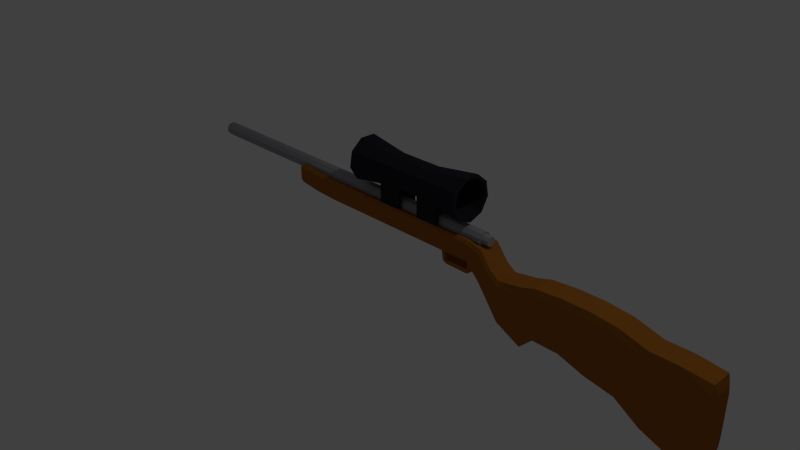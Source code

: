 # Source: Sniperrifle.blend  (saved by Blender 2.71.0; exported with 4.5.12 LTS)
import bpy
from mathutils import Matrix  # noqa: F401  (used for matrix-valued properties, if any)

bpy.ops.wm.read_factory_settings(use_empty=True)
scene = bpy.context.scene
scene.name = 'Scene'

# ---- collections
col_collection_1 = bpy.data.collections.new('Collection 1'); scene.collection.children.link(col_collection_1)

# ---- materials (node trees are filled in below, after node groups)
mat_snipermetalmaterial = bpy.data.materials.new('SniperMetalMAterial')
mat_snipermetalmaterial.alpha_threshold = 0.0
mat_snipermetalmaterial.use_transparent_shadow = False
mat_snipermetalmaterial.diffuse_color = (0.3325, 0.3263, 0.3588, 1.0)
mat_snipermetalmaterial.specular_color = (0.4368, 0.5912, 0.6267)
mat_snipermetalmaterial.roughness = 0.5
mat_snipermetalmaterial.line_color = (0.0, 0.0, 0.0, 1.0)
mat_sniperwoodmaterial = bpy.data.materials.new('SniperWoodMAterial')
mat_sniperwoodmaterial.alpha_threshold = 0.0
mat_sniperwoodmaterial.use_transparent_shadow = False
mat_sniperwoodmaterial.diffuse_color = (0.3757, 0.1318, 0.01922, 1.0)
mat_sniperwoodmaterial.specular_color = (0.7613, 0.4222, 0.1033)
mat_sniperwoodmaterial.roughness = 0.5
mat_sniperwoodmaterial.line_color = (0.0, 0.0, 0.0, 1.0)
mat_sniperscope = bpy.data.materials.new('SniperScope')
mat_sniperscope.alpha_threshold = 0.0
mat_sniperscope.use_transparent_shadow = False
mat_sniperscope.diffuse_color = (0.02355, 0.02303, 0.0331, 1.0)
mat_sniperscope.specular_color = (0.06072, 0.06072, 0.06072)
mat_sniperscope.roughness = 0.5
mat_sniperscope.specular_intensity = 0.4895
mat_sniperscope.line_color = (0.0, 0.0, 0.0, 1.0)

# ---- material node trees

# ---- world
world_world = bpy.data.worlds.new('World'); scene.world = world_world
world_world.color = (0.05088, 0.05088, 0.05088)
world_world.use_sun_shadow = False
world_world.sun_shadow_jitter_overblur = 0.0
world_world.cycles.sampling_method = 'MANUAL'
world_world.cycles.sample_map_resolution = 256

# ---- cameras
cam_camera = bpy.data.cameras.new('Camera')
cam_camera.clip_end = 100.0
cam_camera.lens = 35.0
cam_camera.sensor_width = 32.0
cam_camera.sensor_height = 18.0
cam_camera.ortho_scale = 7.314
cam_camera.dof.focus_distance = 0.0
cam_camera.dof.aperture_fstop = 128.0

# ---- lights
light_lamp = bpy.data.lights.new('Lamp', 'POINT')
light_lamp.transmission_factor = 0.0
light_lamp.cutoff_distance = 30.0
light_lamp.energy = 100.0
light_lamp.shadow_buffer_clip_start = 1.001
light_lamp.shadow_soft_size = 0.1
light_lamp.shadow_maximum_resolution = 0.006
light_lamp.use_absolute_resolution = True
light_lamp.cycles.use_multiple_importance_sampling = False

# ---- meshes
me_cube = bpy.data.meshes.new('Cube')
me_cube.from_pydata([(-0.05425, 0.9848, 1.274), (1.649, 0.9492, 1.269), (-0.05504, 0.6424, 1.098), (1.648, 0.6177, 1.099), (-0.05546, 0.0003401, 1.029), (1.648, -0.00375, 1.032), (-0.05531, -0.6409, 1.099), (1.648, -0.6245, 1.099), (-0.05467, -0.9812, 1.275), (1.649, -0.9539, 1.27), (-0.05383, -0.8615, 1.475), (1.649, -0.838, 1.463), (-0.05319, -0.3377, 1.605), (1.65, -0.331, 1.589), (-0.05304, 0.3451, 1.605), (1.65, 0.33, 1.589), (-0.05346, 0.8674, 1.474), (1.65, 0.8356, 1.462), (0.5135, 0.6986, 1.287), (1.081, 0.6973, 1.284), (1.081, 0.4541, 1.16), (0.513, 0.4554, 1.162), (1.08, -0.001922, 1.111), (0.5127, -0.0005397, 1.113), (1.081, -0.4573, 1.16), (0.5128, -0.4559, 1.162), (1.081, -0.6991, 1.285), (0.5132, -0.6977, 1.287), (1.082, -0.614, 1.427), (0.5138, -0.6126, 1.429), (1.082, -0.242, 1.519), (0.5143, -0.2406, 1.522), (1.082, 0.2429, 1.519), (0.5144, 0.2443, 1.522), (1.082, 0.6139, 1.426), (0.5141, 0.6153, 1.429), (-0.05425, 0.8452, 1.281), (1.649, 0.8141, 1.276), (-0.05493, 0.5514, 1.131), (1.648, 0.5297, 1.13), (-0.05528, 0.0005899, 1.071), (1.648, -0.003508, 1.073), (-0.05516, -0.5496, 1.131), (1.648, -0.5361, 1.131), (-0.05461, -0.8416, 1.282), (1.649, -0.8188, 1.277), (-0.05389, -0.7389, 1.454), (1.649, -0.7193, 1.443), (-0.05334, -0.2894, 1.565), (1.65, -0.2843, 1.551), (-0.05322, 0.2964, 1.565), (1.65, 0.2828, 1.55), (-0.05357, 0.7445, 1.453), (1.65, 0.7166, 1.442), (0.5135, 0.5995, 1.292), (1.081, 0.5981, 1.29), (1.081, 0.3895, 1.183), (0.5131, 0.3909, 1.185), (1.081, -0.001744, 1.141), (0.5128, -0.0003622, 1.143), (1.081, -0.3925, 1.183), (0.5129, -0.3911, 1.185), (1.081, -0.5999, 1.29), (0.5133, -0.5985, 1.293), (1.082, -0.5269, 1.412), (0.5138, -0.5256, 1.414), (1.082, -0.2077, 1.491), (0.5142, -0.2064, 1.494), (1.082, 0.2083, 1.491), (0.5143, 0.2097, 1.493), (1.082, 0.5266, 1.411), (0.514, 0.528, 1.414), (-3.072, 0.3142, 0.9199), (1.864, 0.3142, 0.9035), (-3.073, 0.2431, 0.8616), (1.864, 0.2431, 0.8452), (-3.073, 0.06318, 0.8306), (1.864, 0.06318, 0.8142), (-3.073, -0.1414, 0.8414), (1.864, -0.1414, 0.825), (-3.073, -0.275, 0.8889), (1.864, -0.275, 0.8725), (-3.072, -0.275, 0.9509), (1.864, -0.275, 0.9345), (-3.072, -0.1414, 0.9984), (1.864, -0.1414, 0.982), (-3.072, 0.06318, 1.009), (1.864, 0.06318, 0.9927), (-3.072, 0.2431, 0.9782), (1.864, 0.2431, 0.9617), (4.746, 0.4474, -0.4275), (4.746, -0.4474, -0.4275), (-1.225, -0.4769, 0.6814), (-1.225, 0.4769, 0.6814), (4.746, 0.4474, 0.5455), (4.746, -0.4474, 0.5455), (-1.225, -0.4769, 0.9258), (-1.225, 0.4769, 0.9258), (4.406, 0.4769, -0.4631), (4.065, 0.4769, -0.3305), (3.725, 0.6418, -0.1679), (3.383, 0.4471, -0.05508), (3.043, 0.4769, 0.04075), (2.702, 0.4769, 0.04075), (2.531, 0.4769, -0.1234), (2.021, 0.4768, 0.2884), (1.897, 0.4769, 0.455), (1.726, 0.4769, 0.6245), (1.561, 0.4769, 0.6249), (1.265, 0.4769, 0.6249), (0.9351, 0.4769, 0.6249), (0.6266, 0.4769, 0.6249), (0.3181, 0.4769, 0.6249), (0.009548, 0.4769, 0.6249), (-0.299, 0.4769, 0.6249), (-0.6075, 0.4769, 0.6249), (-0.916, 0.4769, 0.6405), (4.406, -0.4769, -0.4631), (4.065, -0.4769, -0.3305), (3.725, -0.3119, -0.1679), (3.383, -0.5067, -0.05579), (3.043, -0.4769, 0.04075), (2.702, -0.4769, 0.04075), (2.531, -0.4769, -0.1234), (2.021, -0.4769, 0.2884), (1.897, -0.4769, 0.4551), (1.726, -0.4769, 0.6245), (1.561, -0.4769, 0.6249), (1.265, -0.4769, 0.6249), (0.9351, -0.4769, 0.6249), (0.6266, -0.4769, 0.6249), (0.3181, -0.4769, 0.6249), (0.009548, -0.4769, 0.6249), (-0.299, -0.4769, 0.6249), (-0.6075, -0.4769, 0.6249), (-0.916, -0.4769, 0.6405), (4.406, 0.4769, 0.5812), (4.065, 0.4769, 0.5812), (3.724, 0.4769, 0.6765), (3.383, 0.4769, 0.7105), (3.043, 0.4769, 0.7105), (2.702, 0.4769, 0.6801), (2.509, 0.4769, 0.6203), (2.093, 0.4383, 0.6653), (1.933, 0.4769, 0.8536), (1.725, 0.4769, 0.8942), (1.552, 0.4769, 0.8942), (1.244, 0.4769, 0.8942), (0.9351, 0.4769, 0.8942), (0.6266, 0.4769, 0.8942), (0.3181, 0.4769, 0.8942), (0.009548, 0.4769, 0.8942), (-0.299, 0.4769, 0.8942), (-0.6075, 0.4769, 0.8942), (-0.916, 0.4769, 0.9018), (4.406, -0.4769, 0.5812), (4.065, -0.4769, 0.5812), (3.724, -0.4769, 0.6765), (3.383, -0.4769, 0.7105), (3.043, -0.4769, 0.7105), (2.702, -0.4769, 0.6801), (2.509, -0.4769, 0.6203), (2.093, -0.5154, 0.6653), (1.933, -0.4769, 0.8536), (1.725, -0.4769, 0.8942), (1.552, -0.4769, 0.8942), (1.244, -0.4769, 0.8942), (0.9351, -0.4769, 0.8942), (0.6266, -0.4769, 0.8942), (0.3181, -0.4769, 0.8942), (0.009548, -0.4769, 0.8942), (-0.299, -0.4769, 0.8942), (-0.6075, -0.4769, 0.8942), (-0.916, -0.4769, 0.9018), (2.196, 0.4769, 0.04312), (2.196, -0.4769, 0.04312), (2.209, 0.4654, 0.5735), (2.209, -0.4884, 0.5735), (4.746, -8.801e-08, -0.4275), (-1.225, 8.866e-08, 0.6814), (4.746, -3.017e-07, 0.5455), (-1.225, 3.181e-08, 0.9073), (4.406, -5.355e-08, -0.4631), (4.065, -5.355e-08, -0.3305), (3.725, 0.165, -0.1679), (3.383, -0.02981, -0.0388), (3.043, -5.355e-08, 0.04075), (2.702, -5.355e-08, 0.04075), (2.531, -5.345e-08, -0.1234), (2.021, -3.454e-05, 0.2929), (1.897, -5.345e-08, 0.4577), (1.726, -5.345e-08, 0.6245), (1.562, -5.345e-08, 0.6249), (1.269, -5.345e-08, 0.6249), (0.9351, -5.345e-08, 0.6249), (0.6266, -5.345e-08, 0.6249), (0.3181, -5.345e-08, 0.6249), (0.009548, -2.503e-08, 0.6249), (-0.299, 3.392e-09, 0.6249), (-0.6075, 3.392e-09, 0.6249), (-0.916, 3.392e-09, 0.6405), (4.406, -3.092e-07, 0.5812), (4.065, -3.092e-07, 0.5812), (3.724, -2.808e-07, 0.6765), (3.383, -2.808e-07, 0.7105), (3.043, -2.808e-07, 0.7105), (2.702, -2.524e-07, 0.6801), (2.509, -2.24e-07, 0.6203), (2.093, -0.03856, 0.6653), (1.933, -1.956e-07, 0.8187), (1.725, -1.956e-07, 0.8717), (1.552, -1.671e-07, 0.8717), (1.244, -1.387e-07, 0.8717), (0.9351, -1.103e-07, 0.8717), (0.6266, -8.188e-08, 0.8717), (0.3181, -5.345e-08, 0.8717), (0.009548, -5.345e-08, 0.8717), (-0.299, -2.503e-08, 0.8717), (-0.6075, 3.392e-09, 0.8717), (-0.916, 3.181e-08, 0.8808), (2.196, -5.345e-08, 0.04308), (2.209, -0.0115, 0.5735), (4.746, 0.5497, 0.4415), (4.746, -0.5497, 0.4415), (-1.225, -0.5497, 0.8957), (-1.225, 0.5497, 0.8957), (4.406, -0.5497, 0.4415), (4.065, -0.5497, 0.4795), (3.724, -0.5497, 0.5972), (3.383, -0.5497, 0.6309), (3.043, -0.5497, 0.6309), (2.702, -0.5497, 0.6006), (2.512, -0.5497, 0.5293), (2.084, -0.5864, 0.6049), (1.929, -0.5497, 0.7966), (1.725, -0.5497, 0.8585), (1.552, -0.5497, 0.8585), (1.244, -0.5497, 0.8585), (0.9351, -0.5497, 0.8585), (0.6266, -0.5497, 0.8585), (0.3181, -0.5497, 0.8585), (0.009548, -0.5497, 0.8585), (-0.299, -0.5497, 0.8585), (-0.6075, -0.5497, 0.8585), (-0.916, -0.5497, 0.8683), (4.406, 0.5497, 0.4415), (4.065, 0.5497, 0.4795), (3.724, 0.5497, 0.5972), (3.383, 0.5497, 0.6309), (3.043, 0.5497, 0.6309), (2.702, 0.5497, 0.6006), (2.512, 0.5497, 0.5293), (2.084, 0.513, 0.6046), (1.929, 0.5497, 0.7967), (1.725, 0.5497, 0.8585), (1.552, 0.5497, 0.8585), (1.244, 0.5497, 0.8585), (0.9351, 0.5497, 0.8585), (0.6266, 0.5497, 0.8585), (0.3181, 0.5497, 0.8585), (0.009548, 0.5497, 0.8585), (-0.299, 0.5497, 0.8585), (-0.6075, 0.5497, 0.8585), (-0.916, 0.5497, 0.8683), (2.207, -0.5572, 0.5099), (2.207, 0.5422, 0.5099), (-1.225, 3.87e-08, 0.8842), (4.406, -0.5497, -0.2422), (4.065, -0.5497, -0.19), (3.724, -0.5497, -0.0375), (3.383, -0.5497, 0.08581), (3.043, -0.5497, 0.1723), (2.702, -0.5497, 0.1698), (2.527, -0.5497, 0.03816), (2.033, -0.553, 0.3555), (1.904, -0.5497, 0.5275), (1.725, -0.5497, 0.6883), (1.555, -0.5497, 0.6886), (1.251, -0.5497, 0.6886), (0.9351, -0.5497, 0.6886), (0.6266, -0.5497, 0.6886), (0.3181, -0.5497, 0.6886), (0.009548, -0.5497, 0.6886), (-0.299, -0.5497, 0.6886), (-0.6075, -0.5497, 0.6886), (-0.916, -0.5497, 0.7038), (2.198, -0.5497, 0.1429), (-1.225, 7.927e-08, 0.7304), (4.746, 0.5497, -0.2422), (4.746, -0.5497, -0.2422), (-1.225, -0.5497, 0.7334), (-1.225, 0.5497, 0.7334), (4.406, 0.5497, -0.2422), (4.065, 0.5497, -0.19), (3.724, 0.5497, -0.0375), (3.383, 0.5497, 0.08581), (3.043, 0.5497, 0.1723), (2.702, 0.5497, 0.1698), (2.527, 0.5497, 0.03816), (2.033, 0.5463, 0.3555), (1.904, 0.5497, 0.5275), (1.725, 0.5497, 0.6883), (1.555, 0.5497, 0.6886), (1.251, 0.5497, 0.6886), (0.9351, 0.5497, 0.6886), (0.6266, 0.5497, 0.6886), (0.3181, 0.5497, 0.6886), (0.009548, 0.5497, 0.6886), (-0.299, 0.5497, 0.6886), (-0.6075, 0.5497, 0.6886), (-0.916, 0.5497, 0.7038), (2.198, 0.5497, 0.1429), (4.783, 0.3476, -0.2825), (4.783, -0.3476, -0.2825), (4.783, 0.3476, 0.4262), (4.783, -0.3476, 0.4262), (4.783, -4.377e-07, -0.2825), (4.783, -6.035e-07, 0.4262), (4.783, 0.4007, 0.325), (4.783, -0.4007, 0.325), (4.783, -5.83e-07, 0.3247), (4.783, -4.647e-07, -0.1441), (4.783, 0.4007, -0.1351), (4.783, -0.4007, -0.1351), (1.864, 0.2393, 0.9035), (1.864, 0.1858, 0.8596), (1.864, 0.05018, 0.8362), (1.864, -0.104, 0.8443), (1.864, -0.2046, 0.8801), (1.864, -0.2046, 0.9268), (1.864, -0.104, 0.9626), (1.864, 0.05018, 0.9707), (1.864, 0.1858, 0.9474), (1.959, 0.2154, 0.9032), (1.959, 0.1674, 0.8638), (1.959, 0.04602, 0.8429), (1.959, -0.09202, 0.8502), (1.959, -0.1821, 0.8822), (1.959, -0.1821, 0.9241), (1.959, -0.09202, 0.9561), (1.959, 0.04602, 0.9634), (1.959, 0.1674, 0.9425), (1.562, -0.2384, 0.6249), (1.726, -0.2384, 0.6245), (1.269, -0.2384, 0.6249), (1.562, 0.2384, 0.6249), (1.726, 0.2384, 0.6245), (1.269, 0.2384, 0.6249), (1.317, 0.4769, 0.6249), (1.317, -0.4769, 0.6249), (1.294, 0.4769, 0.8942), (1.294, -0.4769, 0.8942), (1.32, -5.345e-08, 0.6249), (1.294, -1.434e-07, 0.8717), (1.294, -0.5497, 0.8585), (1.294, 0.5497, 0.8585), (1.302, 0.5497, 0.6886), (1.302, -0.5497, 0.6886), (1.32, -0.2384, 0.6249), (1.32, 0.2384, 0.6249), (1.673, 0.4769, 0.6246), (1.673, -0.4769, 0.6246), (1.669, 0.4769, 0.8942), (1.669, -0.4769, 0.8942), (1.674, -5.345e-08, 0.6246), (1.669, -1.864e-07, 0.8717), (1.669, -0.5497, 0.8585), (1.669, 0.5497, 0.8585), (1.671, 0.5497, 0.6884), (1.671, -0.5497, 0.6884), (1.674, -0.2384, 0.6246), (1.674, 0.2384, 0.6246), (1.728, -5.345e-08, 0.4942), (1.292, -5.345e-08, 0.4946), (1.728, -0.2384, 0.4942), (1.292, -0.2384, 0.4946), (1.728, 0.2384, 0.4942), (1.292, 0.2384, 0.4946), (1.343, -5.345e-08, 0.4946), (1.343, -0.2384, 0.4946), (1.343, 0.2384, 0.4946), (1.678, -5.345e-08, 0.4944), (1.678, -0.2384, 0.4944), (1.678, 0.2384, 0.4944), (1.3, -4.815e-08, 0.4582), (1.3, -0.2384, 0.4582), (1.3, 0.2384, 0.4582), (1.345, -5.875e-08, 0.4816), (1.345, -0.2384, 0.4816), (1.345, 0.2384, 0.4816), (1.329, -4.367e-08, 0.4307), (1.329, -0.2384, 0.4307), (1.329, 0.2384, 0.4307), (1.354, -6.324e-08, 0.474), (1.354, -0.2384, 0.474), (1.354, 0.2384, 0.474), (1.36, -4.204e-08, 0.4215), (1.36, -0.2384, 0.4215), (1.36, 0.2384, 0.4215), (1.361, -6.487e-08, 0.472), (1.361, -0.2384, 0.472), (1.361, 0.2384, 0.472), (1.72, -4.77e-08, 0.4572), (1.72, -0.2384, 0.4572), (1.72, 0.2384, 0.4572), (1.675, -5.92e-08, 0.4828), (1.675, -0.2384, 0.4828), (1.675, 0.2384, 0.4828), (1.692, -4.227e-08, 0.428), (1.692, -0.2384, 0.428), (1.692, 0.2384, 0.428), (1.669, -6.463e-08, 0.4776), (1.669, -0.2384, 0.4776), (1.669, 0.2384, 0.4776), (1.661, -4.085e-08, 0.4209), (1.661, -0.2384, 0.4209), (1.661, 0.2384, 0.4209), (1.662, -6.606e-08, 0.4768), (1.662, -0.2384, 0.4768), (1.662, 0.2384, 0.4768), (1.244, 0.3539, 0.8884), (0.9351, 0.3539, 0.8884), (1.244, -0.3284, 0.8872), (0.9351, -0.3284, 0.8872), (0.3181, 0.3616, 0.8888), (0.6266, 0.3616, 0.8888), (0.3181, -0.3287, 0.8872), (0.6266, -0.3287, 0.8872), (1.244, 0.4696, 1.168), (0.936, 0.4696, 1.188), (0.6252, 0.4676, 1.194), (0.3178, 0.4676, 1.168), (1.244, -0.4674, 1.17), (0.9364, -0.4674, 1.194), (0.625, -0.468, 1.183), (0.3178, -0.468, 1.154), (1.243, 0.3612, 1.151), (0.9349, 0.3612, 1.171), (1.242, -0.3379, 1.148), (0.9348, -0.3379, 1.172), (0.3195, 0.3709, 1.149), (0.6268, 0.3709, 1.176), (0.3197, -0.3376, 1.133), (0.6269, -0.3376, 1.162), (1.298, 0.5497, 0.7835), (0.9351, 0.5497, 0.7835), (1.247, 0.5497, 0.7835), (1.554, 0.5497, 0.7835), (1.296, 0.5497, 0.8061), (0.9351, 0.5497, 0.8061), (1.245, 0.5497, 0.8061), (1.553, 0.5497, 0.8061), (1.285, 0.4521, 0.7835), (0.9351, 0.4521, 0.7835), (1.26, 0.4521, 0.7835), (1.554, 0.4521, 0.7835), (1.284, 0.4521, 0.8061), (0.9351, 0.4521, 0.8061), (1.259, 0.4521, 0.8061), (1.553, 0.4521, 0.8061), (-3.072, 0.2378, 0.9199), (-3.073, 0.1846, 0.8763), (-3.073, 0.04993, 0.8531), (-3.073, -0.1033, 0.8611), (-3.072, -0.2033, 0.8967), (-3.072, -0.2033, 0.9431), (-3.072, -0.1033, 0.9787), (-3.072, 0.04993, 0.9867), (-3.072, 0.1846, 0.9635), (-1.858, 0.2379, 0.9159), (-1.858, 0.1846, 0.8722), (-1.858, 0.04993, 0.849), (-1.858, -0.1033, 0.8571), (-1.858, -0.2033, 0.8926), (-1.858, -0.2033, 0.9391), (-1.858, -0.1033, 0.9746), (-1.858, 0.04993, 0.9827), (-1.858, 0.1846, 0.9595), (1.285, 0.9997, 0.7835), (1.26, 0.9997, 0.7835), (1.284, 0.9997, 0.8061), (1.259, 0.9997, 0.8061), (1.285, 1.27, 0.7835), (1.26, 1.27, 0.7835), (1.284, 1.27, 0.8061), (1.259, 1.27, 0.8061), (1.292, 1.271, 0.7754), (1.253, 1.271, 0.7754), (1.29, 1.271, 0.8142), (1.252, 1.271, 0.8142), (1.281, 1.508, 0.7773), (1.263, 1.508, 0.7773), (1.281, 1.508, 0.8123), (1.262, 1.508, 0.8123), (1.277, 1.526, 0.784), (1.267, 1.526, 0.784), (1.276, 1.526, 0.8056), (1.267, 1.526, 0.8056)], [], [(19, 1, 3, 20), (20, 3, 5, 22), (22, 5, 7, 24), (24, 7, 9, 26), (26, 9, 11, 28), (28, 11, 13, 30), (30, 13, 15, 32), (32, 15, 17, 34), (34, 17, 1, 19), (0, 18, 21, 2), (18, 19, 20, 21), (2, 21, 23, 4), (21, 20, 22, 23), (4, 23, 25, 6), (23, 22, 24, 25), (6, 25, 27, 8), (25, 24, 26, 27), (8, 27, 29, 10), (27, 26, 28, 29), (10, 29, 31, 12), (29, 28, 30, 31), (12, 31, 33, 14), (31, 30, 32, 33), (14, 33, 35, 16), (33, 32, 34, 35), (16, 35, 18, 0), (35, 34, 19, 18), (56, 39, 37, 55), (58, 41, 39, 56), (60, 43, 41, 58), (62, 45, 43, 60), (64, 47, 45, 62), (66, 49, 47, 64), (68, 51, 49, 66), (70, 53, 51, 68), (55, 37, 53, 70), (38, 57, 54, 36), (57, 56, 55, 54), (40, 59, 57, 38), (59, 58, 56, 57), (42, 61, 59, 40), (61, 60, 58, 59), (44, 63, 61, 42), (63, 62, 60, 61), (46, 65, 63, 44), (65, 64, 62, 63), (48, 67, 65, 46), (67, 66, 64, 65), (50, 69, 67, 48), (69, 68, 66, 67), (52, 71, 69, 50), (71, 70, 68, 69), (36, 54, 71, 52), (54, 55, 70, 71), (0, 2, 38, 36), (3, 1, 37, 39), (2, 4, 40, 38), (5, 3, 39, 41), (4, 6, 42, 40), (7, 5, 41, 43), (6, 8, 44, 42), (9, 7, 43, 45), (8, 10, 46, 44), (11, 9, 45, 47), (10, 12, 48, 46), (13, 11, 47, 49), (12, 14, 50, 48), (15, 13, 49, 51), (14, 16, 52, 50), (17, 15, 51, 53), (16, 0, 36, 52), (1, 17, 53, 37), (72, 73, 75, 74), (74, 75, 77, 76), (76, 77, 79, 78), (78, 79, 81, 80), (80, 81, 83, 82), (82, 83, 85, 84), (84, 85, 87, 86), (73, 89, 332, 324), (88, 89, 73, 72), (86, 87, 89, 88), (88, 72, 460, 468), (200, 135, 92, 179), (219, 181, 96, 173), (178, 90, 312, 316), (244, 173, 96, 224), (266, 181, 97, 225), (310, 116, 93, 291), (178, 91, 117, 182), (182, 117, 118, 183), (183, 118, 119, 184), (184, 119, 120, 185), (185, 120, 121, 186), (186, 121, 122, 187), (187, 122, 123, 188), (220, 175, 124, 189), (189, 124, 125, 190), (190, 125, 126, 343, 191), (370, 361, 127, 342), (358, 349, 128, 344), (193, 344, 128, 129, 194), (194, 129, 130, 195), (195, 130, 131, 196), (196, 131, 132, 197), (197, 132, 133, 198), (198, 133, 134, 199), (199, 134, 135, 200), (180, 201, 155, 95), (201, 202, 156, 155), (202, 203, 157, 156), (203, 204, 158, 157), (204, 205, 159, 158), (205, 206, 160, 159), (206, 207, 161, 160), (221, 208, 162, 177), (208, 209, 163, 162), (209, 210, 164, 163), (365, 211, 165, 363), (353, 212, 422, 166, 351), (426, 169, 435, 442), (213, 214, 427, 168, 167, 423), (214, 215, 426, 427), (215, 216, 170, 169, 426), (216, 217, 171, 170), (217, 218, 172, 171), (218, 219, 173, 172), (223, 95, 155, 226), (226, 155, 156, 227), (227, 156, 157, 228), (228, 157, 158, 229), (229, 158, 159, 230), (230, 159, 160, 231), (231, 160, 161, 232), (264, 177, 162, 233), (233, 162, 163, 234), (234, 163, 164, 235), (366, 363, 165, 236), (354, 351, 166, 237), (237, 166, 167, 238), (238, 167, 168, 239), (239, 168, 169, 240), (240, 169, 170, 241), (241, 170, 171, 242), (242, 171, 172, 243), (243, 172, 173, 244), (288, 90, 98, 292), (292, 98, 99, 293), (293, 99, 100, 294), (294, 100, 101, 295), (295, 101, 102, 296), (296, 102, 103, 297), (297, 103, 104, 298), (311, 174, 105, 299), (299, 105, 106, 300), (300, 106, 107, 301), (368, 360, 108, 302), (356, 348, 109, 303), (303, 109, 110, 304), (304, 110, 111, 305), (305, 111, 112, 306), (306, 112, 113, 307), (307, 113, 114, 308), (308, 114, 115, 309), (309, 115, 116, 310), (188, 123, 175, 220), (207, 221, 177, 161), (232, 161, 177, 264), (298, 104, 174, 311), (116, 200, 179, 93), (154, 97, 181, 219), (94, 180, 317, 314), (224, 96, 181, 266), (90, 178, 182, 98), (98, 182, 183, 99), (99, 183, 184, 100), (100, 184, 185, 101), (101, 185, 186, 102), (102, 186, 187, 103), (103, 187, 188, 104), (174, 220, 189, 105), (105, 189, 190, 106), (106, 190, 191, 346, 107), (371, 364, 192, 345), (343, 370, 382, 374), (109, 347, 193, 194, 110), (110, 194, 195, 111), (111, 195, 196, 112), (112, 196, 197, 113), (113, 197, 198, 114), (114, 198, 199, 115), (115, 199, 200, 116), (94, 136, 201, 180), (136, 137, 202, 201), (137, 138, 203, 202), (138, 139, 204, 203), (139, 140, 205, 204), (140, 141, 206, 205), (141, 142, 207, 206), (176, 143, 208, 221), (143, 144, 209, 208), (144, 145, 210, 209), (362, 146, 211, 365), (350, 147, 420, 212, 353), (167, 166, 432, 433), (148, 149, 425, 214, 213, 421), (424, 425, 441, 440), (150, 151, 216, 215, 424), (151, 152, 217, 216), (152, 153, 218, 217), (153, 154, 219, 218), (104, 188, 220, 174), (142, 176, 221, 207), (90, 288, 322, 312), (285, 244, 224, 290), (287, 266, 225, 291), (154, 263, 225, 97), (289, 223, 226, 267), (267, 226, 227, 268), (268, 227, 228, 269), (269, 228, 229, 270), (270, 229, 230, 271), (271, 230, 231, 272), (272, 231, 232, 273), (286, 264, 233, 274), (274, 233, 234, 275), (275, 234, 235, 276), (369, 366, 236, 277), (357, 354, 237, 278), (278, 237, 238, 279), (279, 238, 239, 280), (280, 239, 240, 281), (281, 240, 241, 282), (282, 241, 242, 283), (283, 242, 243, 284), (284, 243, 244, 285), (94, 222, 245, 136), (136, 245, 246, 137), (137, 246, 247, 138), (138, 247, 248, 139), (139, 248, 249, 140), (140, 249, 250, 141), (141, 250, 251, 142), (176, 265, 252, 143), (143, 252, 253, 144), (144, 253, 254, 145), (362, 367, 255, 146), (350, 355, 256, 147), (147, 256, 257, 148), (148, 257, 258, 149), (149, 258, 259, 150), (150, 259, 260, 151), (151, 260, 261, 152), (152, 261, 262, 153), (153, 262, 263, 154), (273, 232, 264, 286), (142, 251, 265, 176), (289, 91, 313, 323), (290, 224, 266, 287), (263, 310, 291, 225), (222, 288, 292, 245), (245, 292, 293, 246), (246, 293, 294, 247), (247, 294, 295, 248), (248, 295, 296, 249), (249, 296, 297, 250), (250, 297, 298, 251), (265, 311, 299, 252), (252, 299, 300, 253), (253, 300, 301, 254), (367, 368, 302, 447, 451, 255), (444, 356, 303, 446), (446, 303, 304, 445), (257, 449, 445, 304, 305, 258), (258, 305, 306, 259), (259, 306, 307, 260), (260, 307, 308, 261), (261, 308, 309, 262), (262, 309, 310, 263), (251, 298, 311, 265), (288, 222, 318, 322), (135, 285, 290, 92), (179, 287, 291, 93), (91, 289, 267, 117), (117, 267, 268, 118), (118, 268, 269, 119), (119, 269, 270, 120), (120, 270, 271, 121), (121, 271, 272, 122), (122, 272, 273, 123), (175, 286, 274, 124), (124, 274, 275, 125), (125, 275, 276, 126), (361, 369, 277, 127), (349, 357, 278, 128), (128, 278, 279, 129), (129, 279, 280, 130), (130, 280, 281, 131), (131, 281, 282, 132), (132, 282, 283, 133), (133, 283, 284, 134), (134, 284, 285, 135), (123, 273, 286, 175), (223, 289, 323, 319), (92, 290, 287, 179), (320, 317, 315, 319), (318, 314, 317, 320), (321, 320, 319, 323), (322, 318, 320, 321), (316, 321, 323, 313), (312, 322, 321, 316), (180, 95, 315, 317), (95, 223, 319, 315), (222, 94, 314, 318), (91, 178, 316, 313), (324, 332, 341, 333), (89, 87, 331, 332), (87, 85, 330, 331), (85, 83, 329, 330), (83, 81, 328, 329), (81, 79, 327, 328), (79, 77, 326, 327), (77, 75, 325, 326), (75, 73, 324, 325), (334, 333, 341, 340, 339, 338, 337, 336, 335), (332, 331, 340, 341), (331, 330, 339, 340), (330, 329, 338, 339), (329, 328, 337, 338), (328, 327, 336, 337), (327, 326, 335, 336), (326, 325, 334, 335), (325, 324, 333, 334), (371, 346, 376, 383), (364, 370, 342, 192), (360, 371, 345, 108), (348, 359, 347, 109), (342, 127, 349, 358), (211, 353, 351, 165), (236, 165, 351, 354), (302, 108, 348, 356), (345, 192, 352, 359), (146, 350, 353, 211), (277, 236, 354, 357), (146, 255, 355, 350), (447, 302, 356, 444), (127, 277, 357, 349), (192, 342, 358, 352), (108, 345, 359, 348), (343, 126, 361, 370), (210, 365, 363, 164), (235, 164, 363, 366), (301, 107, 360, 368), (364, 371, 383, 381), (145, 362, 365, 210), (276, 235, 366, 369), (145, 254, 367, 362), (254, 301, 368, 367), (126, 276, 369, 361), (370, 364, 381, 382), (107, 346, 371, 360), (380, 378, 387, 389), (378, 379, 388, 387), (381, 383, 407, 405), (382, 381, 405, 406), (352, 358, 379, 378), (359, 352, 378, 380), (347, 359, 380, 377), (193, 347, 377, 373), (346, 191, 372, 376), (358, 344, 375, 379), (344, 193, 373, 375), (191, 343, 374, 372), (389, 387, 393, 395), (387, 388, 394, 393), (377, 380, 389, 386), (373, 377, 386, 384), (379, 375, 385, 388), (375, 373, 384, 385), (395, 393, 399, 401), (393, 394, 400, 399), (386, 389, 395, 392), (384, 386, 392, 390), (388, 385, 391, 394), (385, 384, 390, 391), (401, 399, 417, 419), (399, 400, 418, 417), (392, 395, 401, 398), (390, 392, 398, 396), (394, 391, 397, 400), (391, 390, 396, 397), (405, 407, 413, 411), (406, 405, 411, 412), (383, 376, 404, 407), (374, 382, 406, 403), (376, 372, 402, 404), (372, 374, 403, 402), (411, 413, 419, 417), (412, 411, 417, 418), (407, 404, 410, 413), (403, 406, 412, 409), (404, 402, 408, 410), (402, 403, 409, 408), (414, 415, 397, 396), (414, 396, 398, 416), (413, 410, 416, 419), (409, 412, 418, 415), (410, 408, 414, 416), (408, 409, 415, 414), (397, 415, 418, 400), (398, 401, 419, 416), (420, 421, 213, 212), (212, 213, 423, 422), (425, 424, 215, 214), (169, 168, 434, 435), (438, 439, 433, 432), (428, 429, 437, 436), (430, 431, 440, 441), (443, 442, 435, 434), (150, 424, 440, 431), (421, 420, 436, 437), (149, 150, 431, 430), (423, 167, 433, 439), (148, 421, 437, 429), (427, 426, 442, 443), (147, 148, 429, 428), (422, 423, 439, 438), (168, 427, 443, 434), (425, 149, 430, 441), (166, 422, 438, 432), (420, 147, 428, 436), (256, 450, 449, 257), (255, 451, 448, 355), (355, 448, 450, 256), (448, 451, 459, 456), (450, 448, 456, 458), (449, 450, 458, 457), (459, 455, 452, 456), (458, 454, 453, 457), (451, 447, 455, 459), (445, 449, 457, 453), (444, 446, 454, 452), (447, 444, 452, 455), (446, 445, 453, 454), (468, 460, 469, 477), (86, 88, 468, 467), (84, 86, 467, 466), (82, 84, 466, 465), (80, 82, 465, 464), (78, 80, 464, 463), (76, 78, 463, 462), (74, 76, 462, 461), (72, 74, 461, 460), (469, 470, 471, 472, 473, 474, 475, 476, 477), (467, 468, 477, 476), (466, 467, 476, 475), (465, 466, 475, 474), (464, 465, 474, 473), (463, 464, 473, 472), (462, 463, 472, 471), (461, 462, 471, 470), (460, 461, 470, 469), (481, 480, 484, 485), (452, 454, 458, 456), (485, 484, 488, 489), (479, 481, 485, 483), (480, 478, 482, 484), (478, 479, 483, 482), (478, 480, 481, 479), (489, 488, 492, 493), (483, 485, 489, 487), (484, 482, 486, 488), (482, 483, 487, 486), (493, 492, 496, 497), (487, 489, 493, 491), (488, 486, 490, 492), (486, 487, 491, 490), (496, 494, 495, 497), (491, 493, 497, 495), (492, 490, 494, 496), (490, 491, 495, 494)])
me_cube.polygons.foreach_set('material_index', [2, 2, 2, 2, 2, 2, 2, 2, 2, 2, 2, 2, 2, 2, 2, 2, 2, 2, 2, 2, 2, 2, 2, 2, 2, 2, 2, 2, 2, 2, 2, 2, 2, 2, 2, 2, 2, 2, 2, 2, 2, 2, 2, 2, 2, 2, 2, 2, 2, 2, 2, 2, 2, 2, 2, 2, 2, 2, 2, 2, 2, 2, 2, 2, 2, 2, 2, 2, 2, 2, 2, 2, 0, 0, 0, 0, 0, 0, 0, 0, 0, 0, 0, 1, 1, 1, 1, 1, 1, 1, 1, 1, 1, 1, 1, 1, 1, 1, 1, 1, 1, 1, 1, 1, 1, 1, 1, 1, 1, 1, 1, 1, 1, 1, 1, 1, 1, 1, 1, 1, 0, 1, 1, 1, 1, 1, 1, 1, 1, 1, 1, 1, 1, 1, 1, 1, 1, 1, 1, 1, 1, 1, 1, 1, 1, 1, 1, 1, 1, 1, 1, 1, 1, 1, 1, 1, 1, 1, 1, 1, 1, 1, 1, 1, 1, 1, 1, 1, 1, 1, 1, 1, 1, 1, 1, 1, 1, 1, 1, 1, 1, 1, 1, 1, 1, 1, 1, 1, 1, 1, 1, 1, 1, 1, 1, 1, 1, 1, 1, 1, 1, 1, 1, 1, 2, 1, 2, 1, 1, 1, 1, 1, 1, 1, 1, 1, 1, 1, 1, 1, 1, 1, 1, 1, 1, 1, 1, 1, 1, 1, 1, 1, 1, 1, 1, 1, 1, 1, 1, 1, 1, 1, 1, 1, 1, 1, 1, 1, 1, 1, 1, 1, 1, 1, 1, 1, 1, 1, 1, 1, 1, 1, 1, 1, 1, 1, 1, 1, 1, 1, 1, 1, 1, 1, 1, 1, 1, 1, 1, 1, 1, 1, 1, 1, 1, 1, 1, 1, 1, 1, 1, 1, 1, 1, 1, 1, 1, 1, 1, 1, 1, 1, 1, 1, 1, 1, 1, 1, 1, 1, 1, 1, 1, 1, 1, 0, 0, 0, 0, 0, 0, 0, 0, 0, 0, 0, 0, 0, 0, 0, 0, 0, 0, 1, 1, 1, 1, 1, 1, 1, 1, 1, 1, 1, 1, 1, 1, 1, 1, 1, 1, 1, 1, 1, 1, 1, 1, 1, 1, 1, 1, 1, 1, 1, 1, 1, 1, 1, 1, 1, 1, 1, 1, 1, 1, 1, 1, 1, 1, 1, 1, 1, 1, 1, 1, 1, 1, 1, 1, 1, 1, 1, 1, 1, 1, 1, 1, 1, 1, 1, 1, 1, 1, 1, 1, 1, 1, 1, 1, 1, 1, 1, 1, 1, 2, 2, 2, 2, 2, 0, 2, 2, 2, 2, 2, 2, 2, 2, 2, 2, 2, 1, 1, 1, 1, 1, 1, 1, 1, 1, 1, 1, 1, 1, 0, 0, 0, 0, 0, 0, 0, 0, 0, 0, 0, 0, 0, 0, 0, 0, 0, 0, 0, 1, 0, 0, 0, 0, 0, 0, 0, 0, 0, 0, 0, 0, 0, 0, 0, 0, 0])
me_cube.materials.append(mat_snipermetalmaterial)
me_cube.materials.append(mat_sniperwoodmaterial)
me_cube.materials.append(mat_sniperscope)
me_cube.use_remesh_preserve_volume = False
me_cube.use_remesh_preserve_attributes = False
me_cube.use_mirror_vertex_groups = False
me_cube.update()

# ---- objects
ob_sniperrifle = bpy.data.objects.new('SniperRifle', me_cube)
ob_lamp = bpy.data.objects.new('Lamp', light_lamp)
ob_camera = bpy.data.objects.new('Camera', cam_camera)

# ---- transforms, parenting, visibility, modifiers, constraints
ob_sniperrifle.location = (0.0, 0.0, 0.0)
ob_sniperrifle.scale = (1.0, 0.2972, 1.0)
ob_sniperrifle.lock_rotations_4d = False
ob_sniperrifle.empty_display_type = 'ARROWS'
ob_sniperrifle.lineart.crease_threshold = 0.0
ob_lamp.location = (4.076, 1.005, 5.904)
ob_lamp.rotation_euler = (0.6503, 0.05522, 1.866)
ob_lamp.lock_rotations_4d = False
ob_lamp.empty_display_type = 'ARROWS'
ob_lamp.color = (0.0, 0.0, 0.0, 0.0)
ob_lamp.lineart.crease_threshold = 0.0
ob_camera.location = (7.481, -6.508, 5.344)
ob_camera.rotation_euler = (1.109, 0.01082, 0.8149)
ob_camera.lock_rotations_4d = False
ob_camera.empty_display_type = 'ARROWS'
ob_camera.color = (0.0, 0.0, 0.0, 0.0)
ob_camera.display_type = 'WIRE'
ob_camera.lineart.crease_threshold = 0.0

# ---- collection membership
col_collection_1.objects.link(ob_sniperrifle)
col_collection_1.objects.link(ob_lamp)
col_collection_1.objects.link(ob_camera)

# ---- scene / render settings (as saved in the file)
scene.camera = ob_camera
scene.frame_start = 1; scene.frame_end = 250; scene.frame_set(1)
scene.render.engine = 'BLENDER_EEVEE_NEXT'
scene.render.resolution_percentage = 50
scene.render.dither_intensity = 0.0
scene.cycles.use_denoising = False
scene.cycles.samples = 10
scene.cycles.sampling_pattern = 'TABULATED_SOBOL'
scene.cycles.light_sampling_threshold = 0.0
scene.cycles.use_adaptive_sampling = False
scene.cycles.use_light_tree = False
scene.cycles.blur_glossy = 0.0
scene.cycles.volume_bounces = 1
scene.cycles.pixel_filter_type = 'GAUSSIAN'
scene.cycles.sample_clamp_indirect = 0.0
scene.view_settings.view_transform = 'Standard'
bpy.context.view_layer.update()
